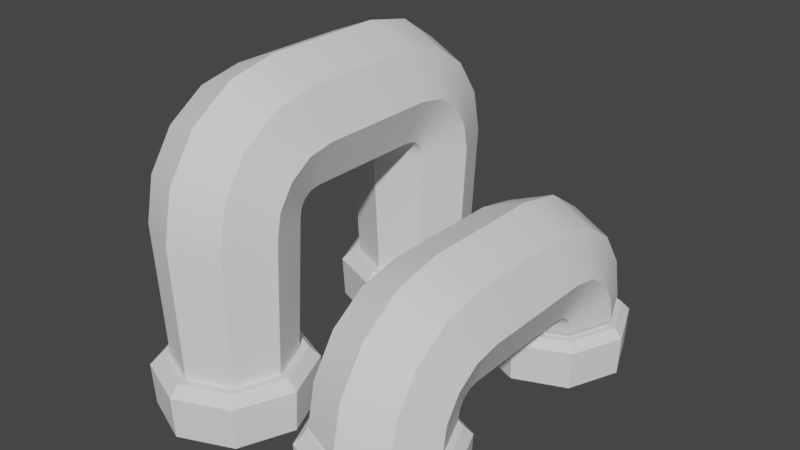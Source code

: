 # Source: FactoryPack.blend  (saved by Blender 2.80.74; exported with 4.5.12 LTS)
import bpy
from mathutils import Matrix  # noqa: F401  (used for matrix-valued properties, if any)

bpy.ops.wm.read_factory_settings(use_empty=True)
scene = bpy.context.scene
scene.name = 'Scene'

# ---- collections
col_collection = bpy.data.collections.new('Collection'); scene.collection.children.link(col_collection)

# ---- node groups
ng_auto_smooth = bpy.data.node_groups.new('Auto Smooth', 'GeometryNodeTree')
_s = ng_auto_smooth.interface.new_socket(name='Geometry', in_out='OUTPUT', socket_type='NodeSocketGeometry')
_s = ng_auto_smooth.interface.new_socket(name='Geometry', in_out='INPUT', socket_type='NodeSocketGeometry')
_s = ng_auto_smooth.interface.new_socket(name='Angle', in_out='INPUT', socket_type='NodeSocketFloat')
_s.subtype = 'ANGLE'
_s.min_value = 0.0
_s.max_value = 3.142
ng_auto_smooth.is_modifier = True
_N = ng_auto_smooth.nodes; _L = ng_auto_smooth.links
n0 = _N.new('NodeGroupOutput'); n0.name = 'Group Output'; n0.location = (480, -100)
n1 = _N.new('NodeGroupInput'); n1.name = 'Group Input'; n1.location = (-420, -300)
n2 = _N.new('NodeGroupInput'); n2.name = 'Group Input.001'; n2.location = (-60, -100)
n3 = _N.new('GeometryNodeSetShadeSmooth'); n3.name = 'Set Shade Smooth'; n3.location = (120, -100)
n3.domain = 'EDGE'
n4 = _N.new('GeometryNodeSetShadeSmooth'); n4.name = 'Set Shade Smooth.001'; n4.location = (300, -100)
n5 = _N.new('GeometryNodeInputMeshEdgeAngle'); n5.name = 'Edge Angle'; n5.location = (-420, -220)
n6 = _N.new('GeometryNodeInputEdgeSmooth'); n6.name = 'Is Edge Smooth'; n6.location = (-60, -160)
n7 = _N.new('GeometryNodeInputShadeSmooth'); n7.name = 'Is Face Smooth'; n7.location = (-240, -340)
n8 = _N.new('FunctionNodeBooleanMath'); n8.name = 'Boolean Math'; n8.location = (-60, -220)
n9 = _N.new('FunctionNodeCompare'); n9.name = 'Compare'; n9.location = (-240, -180)
n9.operation = 'LESS_EQUAL'
_L.new(n5.outputs[0], n9.inputs[0])
_L.new(n4.outputs[0], n0.inputs[0])
_L.new(n1.outputs[1], n9.inputs[1])
_L.new(n9.outputs[0], n8.inputs[0])
_L.new(n7.outputs[0], n8.inputs[1])
_L.new(n2.outputs[0], n3.inputs[0])
_L.new(n6.outputs[0], n3.inputs[1])
_L.new(n3.outputs[0], n4.inputs[0])
_L.new(n8.outputs[0], n3.inputs[2])
n0.is_active_output = True

# ---- world
world_world = bpy.data.worlds.new('World'); scene.world = world_world
world_world.use_nodes = True; world_world.node_tree.nodes.clear()
_N = world_world.node_tree.nodes; _L = world_world.node_tree.links
n0 = _N.new('ShaderNodeOutputWorld'); n0.name = 'World Output'; n0.location = (300, 300)
n1 = _N.new('ShaderNodeBackground'); n1.name = 'Background'; n1.location = (10, 300)
n1.inputs[0].default_value = (0.05088, 0.05088, 0.05088, 1.0)
_L.new(n1.outputs[0], n0.inputs[0])
n0.is_active_output = True
world_world.color = (0.05088, 0.05088, 0.05088)
world_world.use_sun_shadow = False
world_world.sun_shadow_jitter_overblur = 0.0

# ---- meshes
me_circle = bpy.data.meshes.new('Circle')
me_circle.from_pydata([(0.0, 1.148, -0.1202), (-0.8118, 0.8118, -0.1202), (-1.148, -5.283e-08, -0.1202), (-0.8118, -0.8118, -0.1202), (9.655e-08, -1.148, -0.1202), (0.8118, -0.8118, -0.1202), (1.148, 1.192e-08, -0.1202), (0.8118, 0.8118, -0.1202), (-4.656e-09, 0.8911, 0.6161), (-0.6301, 0.6301, 0.6161), (-0.8911, -4.478e-08, 0.6161), (-0.6301, -0.6301, 0.6161), (7.415e-08, -0.8911, 0.6161), (0.6301, -0.6301, 0.6161), (0.8911, 9.597e-09, 0.6161), (0.6301, 0.6301, 0.6161), (-8.415e-09, 0.9675, 0.7151), (-0.6869, 0.682, 0.7212), (-0.9684, -0.00455, 0.7352), (-0.6823, -0.6865, 0.7478), (7.873e-08, -0.9676, 0.7525), (0.6823, -0.6865, 0.7478), (0.9684, -0.00455, 0.7352), (0.6869, 0.682, 0.7212), (-1.212e-08, 0.9768, 0.7761), (-0.6895, 0.7102, 0.8865), (-0.9682, 0.07362, 1.15), (-0.6804, -0.5546, 1.41), (7.904e-08, -0.8127, 1.517), (0.6804, -0.5546, 1.41), (0.9682, 0.07362, 1.15), (0.6895, 0.7102, 0.8865), (-8.321e-09, 1.0, 0.8115), (-0.6895, 0.7964, 1.016), (-0.9682, 0.3092, 1.503), (-0.6804, -0.1716, 1.984), (7.068e-08, -0.3691, 2.181), (0.6804, -0.1716, 1.984), (0.9682, 0.3092, 1.503), (0.6895, 0.7964, 1.016), (-4.52e-09, 1.036, 0.8352), (-0.6895, 0.9255, 1.102), (-0.9682, 0.6618, 1.738), (-0.6804, 0.4016, 2.367), (7.068e-08, 0.2947, 2.625), (0.6804, 0.4016, 2.367), (0.9682, 0.6618, 1.738), (0.6895, 0.9255, 1.102), (-4.576e-09, 1.097, 0.8445), (-0.6869, 1.091, 1.13), (-0.9684, 1.077, 1.817), (-0.6823, 1.064, 2.499), (6.464e-08, 1.059, 2.78), (0.6823, 1.064, 2.499), (0.9684, 1.077, 1.817), (0.6869, 1.091, 1.13), (1.397e-07, 2.932, -0.1202), (0.8118, 3.268, -0.1202), (1.148, 4.08, -0.1202), (0.8118, 4.892, -0.1202), (-1.408e-07, 5.228, -0.1202), (-0.8118, 4.892, -0.1202), (-1.148, 4.08, -0.1202), (-0.8118, 3.268, -0.1202), (1.196e-07, 3.189, 0.6161), (0.6301, 3.45, 0.6161), (0.8911, 4.08, 0.6161), (0.6301, 4.71, 0.6161), (-8.824e-08, 4.971, 0.6161), (-0.6301, 4.71, 0.6161), (-0.8911, 4.08, 0.6161), (-0.6301, 3.45, 0.6161), (1.257e-07, 3.113, 0.7151), (0.6869, 3.398, 0.7212), (0.9684, 4.085, 0.7352), (0.6823, 4.767, 0.7478), (-9.143e-08, 5.048, 0.7525), (-0.6823, 4.767, 0.7478), (-0.9684, 4.085, 0.7352), (-0.6869, 3.398, 0.7212), (1.257e-07, 3.103, 0.7761), (0.6895, 3.37, 0.8865), (0.9682, 4.006, 1.15), (0.6804, 4.635, 1.41), (-1.001e-07, 4.893, 1.517), (-0.6804, 4.635, 1.41), (-0.9682, 4.006, 1.15), (-0.6895, 3.37, 0.8865), (1.18e-07, 3.08, 0.8115), (0.6895, 3.284, 1.016), (0.9682, 3.771, 1.503), (0.6804, 4.252, 1.984), (-7.745e-08, 4.449, 2.181), (-0.6804, 4.252, 1.984), (-0.9682, 3.771, 1.503), (-0.6895, 3.284, 1.016), (1.284e-07, 3.044, 0.8352), (0.6895, 3.155, 1.102), (0.9682, 3.418, 1.738), (0.6804, 3.678, 2.367), (-1.019e-08, 3.785, 2.625), (-0.6804, 3.678, 2.367), (-0.9682, 3.418, 1.738), (-0.6895, 3.155, 1.102), (1.423e-07, 2.983, 0.8445), (0.6869, 2.989, 1.13), (0.9684, 3.003, 1.817), (0.6823, 3.016, 2.499), (6.473e-08, 3.021, 2.78), (-0.6823, 3.016, 2.499), (-0.9684, 3.003, 1.817), (-0.6869, 2.989, 1.13), (-0.8325, 0.8325, 0.4976), (-0.739, 0.739, 0.6342), (2.052e-09, 1.045, 0.6342), (0.0, 1.177, 0.4976), (-1.177, -5.063e-08, 0.4976), (-1.045, -4.309e-08, 0.6342), (-0.8325, -0.8325, 0.4976), (-0.739, -0.739, 0.6342), (1.013e-07, -1.177, 0.4976), (9.254e-08, -1.045, 0.6342), (0.8325, -0.8325, 0.4976), (0.739, -0.739, 0.6342), (1.177, 1.192e-08, 0.4976), (1.045, 1.192e-08, 0.6342), (0.8325, 0.8325, 0.4976), (0.739, 0.739, 0.6342), (0.8325, 3.248, 0.4976), (0.739, 3.341, 0.6342), (1.374e-07, 3.035, 0.6342), (1.436e-07, 2.903, 0.4976), (1.177, 4.08, 0.4976), (1.045, 4.08, 0.6342), (0.8325, 4.912, 0.4976), (0.739, 4.819, 0.6342), (-1.44e-07, 5.257, 0.4976), (-1.232e-07, 5.125, 0.6342), (-0.8325, 4.912, 0.4976), (-0.739, 4.819, 0.6342), (-1.177, 4.08, 0.4976), (-1.045, 4.08, 0.6342), (-0.8325, 3.248, 0.4976), (-0.739, 3.341, 0.6342)], [], [(1, 0, 7, 6, 5, 4, 3, 2), (13, 14, 22, 21), (11, 10, 117, 119), (15, 14, 125, 127), (13, 12, 121, 123), (8, 15, 127, 114), (65, 64, 130, 129), (14, 13, 123, 125), (12, 11, 119, 121), (10, 9, 113, 117), (0, 1, 112, 115), (1, 2, 116, 112), (2, 3, 118, 116), (3, 4, 120, 118), (4, 5, 122, 120), (5, 6, 124, 122), (6, 7, 126, 124), (7, 0, 115, 126), (16, 17, 25, 24), (11, 12, 20, 19), (9, 10, 18, 17), (14, 15, 23, 22), (12, 13, 21, 20), (10, 11, 19, 18), (8, 9, 17, 16), (15, 8, 16, 23), (30, 31, 39, 38), (23, 16, 24, 31), (21, 22, 30, 29), (19, 20, 28, 27), (17, 18, 26, 25), (22, 23, 31, 30), (20, 21, 29, 28), (18, 19, 27, 26), (33, 34, 42, 41), (28, 29, 37, 36), (26, 27, 35, 34), (24, 25, 33, 32), (31, 24, 32, 39), (29, 30, 38, 37), (27, 28, 36, 35), (25, 26, 34, 33), (47, 40, 48, 55), (38, 39, 47, 46), (36, 37, 45, 44), (34, 35, 43, 42), (32, 33, 41, 40), (39, 32, 40, 47), (37, 38, 46, 45), (35, 36, 44, 43), (55, 105, 106, 54), (45, 46, 54, 53), (43, 44, 52, 51), (41, 42, 50, 49), (46, 47, 55, 54), (44, 45, 53, 52), (42, 43, 51, 50), (40, 41, 49, 48), (57, 56, 63, 62, 61, 60, 59, 58), (69, 70, 78, 77), (67, 66, 133, 135), (71, 70, 141, 143), (69, 68, 137, 139), (64, 71, 143, 130), (70, 69, 139, 141), (68, 67, 135, 137), (66, 65, 129, 133), (56, 57, 128, 131), (57, 58, 132, 128), (58, 59, 134, 132), (59, 60, 136, 134), (60, 61, 138, 136), (61, 62, 140, 138), (62, 63, 142, 140), (63, 56, 131, 142), (72, 73, 81, 80), (67, 68, 76, 75), (65, 66, 74, 73), (70, 71, 79, 78), (68, 69, 77, 76), (66, 67, 75, 74), (64, 65, 73, 72), (71, 64, 72, 79), (86, 87, 95, 94), (79, 72, 80, 87), (77, 78, 86, 85), (75, 76, 84, 83), (73, 74, 82, 81), (78, 79, 87, 86), (76, 77, 85, 84), (74, 75, 83, 82), (89, 90, 98, 97), (84, 85, 93, 92), (82, 83, 91, 90), (80, 81, 89, 88), (87, 80, 88, 95), (85, 86, 94, 93), (83, 84, 92, 91), (81, 82, 90, 89), (103, 96, 104, 111), (94, 95, 103, 102), (92, 93, 101, 100), (90, 91, 99, 98), (88, 89, 97, 96), (95, 88, 96, 103), (93, 94, 102, 101), (91, 92, 100, 99), (48, 104, 105, 55), (101, 102, 110, 109), (99, 100, 108, 107), (97, 98, 106, 105), (102, 103, 111, 110), (100, 101, 109, 108), (98, 99, 107, 106), (96, 97, 105, 104), (54, 106, 107, 53), (53, 107, 108, 52), (52, 108, 109, 51), (51, 109, 110, 50), (50, 110, 111, 49), (49, 111, 104, 48), (113, 114, 115, 112), (117, 113, 112, 116), (119, 117, 116, 118), (121, 119, 118, 120), (123, 121, 120, 122), (125, 123, 122, 124), (127, 125, 124, 126), (114, 127, 126, 115), (129, 130, 131, 128), (133, 129, 128, 132), (135, 133, 132, 134), (137, 135, 134, 136), (139, 137, 136, 138), (141, 139, 138, 140), (143, 141, 140, 142), (130, 143, 142, 131), (9, 8, 114, 113)])
me_circle.polygons.foreach_set('use_smooth', [True] * 138)
_k = set([(0, 1), (0, 7), (0, 115), (1, 2), (1, 112), (2, 3), (2, 116), (3, 4), (3, 118), (4, 5), (4, 120), (5, 6), (5, 122), (6, 7), (6, 124), (7, 126), (8, 9), (8, 15), (8, 16), (8, 114), (9, 10), (9, 17), (9, 113), (10, 11), (10, 18), (10, 117), (11, 12), (11, 19), (11, 119), (12, 13), (12, 20), (12, 121), (13, 14), (13, 21), (13, 123), (14, 15), (14, 22), (14, 125), (15, 23), (15, 127), (16, 17), (16, 23), (16, 24), (17, 18), (17, 25), (18, 19), (18, 26), (19, 20), (19, 27), (20, 21), (20, 28), (21, 22), (21, 29), (22, 23), (22, 30), (23, 31), (24, 32), (25, 33), (26, 34), (27, 35), (28, 36), (29, 37), (30, 38), (31, 39), (32, 40), (33, 41), (34, 42), (35, 43), (36, 44), (37, 45), (38, 46), (39, 47), (40, 48), (41, 49), (42, 50), (43, 51), (44, 52), (45, 53), (46, 54), (47, 55), (48, 104), (49, 111), (50, 110), (51, 109), (52, 108), (53, 107), (54, 106), (55, 105), (56, 57), (56, 63), (56, 131), (57, 58), (57, 128), (58, 59), (58, 132), (59, 60), (59, 134), (60, 61), (60, 136), (61, 62), (61, 138), (62, 63), (62, 140), (63, 142), (64, 65), (64, 71), (64, 72), (64, 130), (65, 66), (65, 73), (65, 129), (66, 67), (66, 74), (66, 133), (67, 68), (67, 75), (67, 135), (68, 69), (68, 76), (68, 137), (69, 70), (69, 77), (69, 139), (70, 71), (70, 78), (70, 141), (71, 79), (71, 143), (72, 73), (72, 79), (72, 80), (73, 74), (73, 81), (74, 75), (74, 82), (75, 76), (75, 83), (76, 77), (76, 84), (77, 78), (77, 85), (78, 79), (78, 86), (79, 87), (80, 88), (81, 89), (82, 90), (83, 91), (84, 92), (85, 93), (86, 94), (87, 95), (88, 96), (89, 97), (90, 98), (91, 99), (92, 100), (93, 101), (94, 102), (95, 103), (96, 104), (97, 105), (98, 106), (99, 107), (100, 108), (101, 109), (102, 110), (103, 111), (112, 113), (112, 115), (112, 116), (113, 114), (113, 117), (114, 115), (114, 127), (115, 126), (116, 117), (116, 118), (117, 119), (118, 119), (118, 120), (119, 121), (120, 121), (120, 122), (121, 123), (122, 123), (122, 124), (123, 125), (124, 125), (124, 126), (125, 127), (126, 127), (128, 129), (128, 131), (128, 132), (129, 130), (129, 133), (130, 131), (130, 143), (131, 142), (132, 133), (132, 134), (133, 135), (134, 135), (134, 136), (135, 137), (136, 137), (136, 138), (137, 139), (138, 139), (138, 140), (139, 141), (140, 141), (140, 142), (141, 143), (142, 143)])
me_circle.attributes.new('sharp_edge', 'BOOLEAN', 'EDGE').data.foreach_set('value', [ (min(e.vertices), max(e.vertices)) in _k for e in me_circle.edges])
_uv = me_circle.uv_layers.new(name='UVMap')
_uv.uv.foreach_set('vector', [0.2821, 0.8402, 0.2821, 0.8402, 0.2821, 0.8402, 0.2821, 0.8402, 0.2821, 0.8402, 0.2821, 0.8402, 0.2821, 0.8402, 0.2821, 0.8402, 0.2821, 0.8402, 0.2821, 0.8402, 0.2821, 0.8402, 0.2821, 0.8402, 0.2821, 0.8402, 0.2821, 0.8402, 0.2821, 0.8402, 0.2821, 0.8402, 0.2821, 0.8402, 0.2821, 0.8402, 0.2821, 0.8402, 0.2821, 0.8402, 0.2821, 0.8402, 0.2821, 0.8402, 0.2821, 0.8402, 0.2821, 0.8402, 0.2821, 0.8402, 0.2821, 0.8402, 0.2821, 0.8402, 0.2821, 0.8402, 0.2821, 0.8402, 0.2821, 0.8402, 0.2821, 0.8402, 0.2821, 0.8402, 0.2821, 0.8402, 0.2821, 0.8402, 0.2821, 0.8402, 0.2821, 0.8402, 0.2821, 0.8402, 0.2821, 0.8402, 0.2821, 0.8402, 0.2821, 0.8402, 0.2821, 0.8402, 0.2821, 0.8402, 0.2821, 0.8402, 0.2821, 0.8402, 0.2821, 0.8402, 0.2821, 0.8402, 0.2821, 0.8402, 0.2821, 0.8402, 0.2821, 0.8402, 0.2821, 0.8402, 0.2821, 0.8402, 0.2821, 0.8402, 0.2821, 0.8402, 0.2821, 0.8402, 0.2821, 0.8402, 0.2821, 0.8402, 0.2821, 0.8402, 0.2821, 0.8402, 0.2821, 0.8402, 0.2821, 0.8402, 0.2821, 0.8402, 0.2821, 0.8402, 0.2821, 0.8402, 0.2821, 0.8402, 0.2821, 0.8402, 0.2821, 0.8402, 0.2821, 0.8402, 0.2821, 0.8402, 0.2821, 0.8402, 0.2821, 0.8402, 0.2821, 0.8402, 0.2821, 0.8402, 0.2821, 0.8402, 0.2821, 0.8402, 0.2821, 0.8402, 0.2821, 0.8402, 0.2821, 0.8402, 0.2821, 0.8402, 0.2821, 0.8402, 0.2821, 0.8402, 0.2821, 0.8402, 0.2821, 0.8402, 0.2821, 0.8402, 0.2821, 0.8402, 0.2821, 0.8402, 0.2821, 0.8402, 0.2821, 0.8402, 0.2821, 0.8402, 0.2821, 0.8402, 0.2821, 0.8402, 0.2821, 0.8402, 0.2821, 0.8402, 0.2821, 0.8402, 0.2821, 0.8402, 0.2821, 0.8402, 0.2821, 0.8402, 0.2821, 0.8402, 0.2821, 0.8402, 0.2821, 0.8402, 0.2821, 0.8402, 0.2821, 0.8402, 0.2821, 0.8402, 0.2821, 0.8402, 0.2821, 0.8402, 0.2821, 0.8402, 0.2821, 0.8402, 0.2821, 0.8402, 0.2821, 0.8402, 0.2821, 0.8402, 0.2821, 0.8402, 0.2821, 0.8402, 0.2821, 0.8402, 0.2821, 0.8402, 0.2821, 0.8402, 0.2821, 0.8402, 0.2821, 0.8402, 0.2821, 0.8402, 0.2821, 0.8402, 0.2821, 0.8402, 0.2821, 0.8402, 0.2821, 0.8402, 0.2821, 0.8402, 0.2821, 0.8402, 0.2821, 0.8402, 0.2821, 0.8402, 0.2821, 0.8402, 0.2821, 0.8402, 0.2821, 0.8402, 0.2821, 0.8402, 0.2821, 0.8402, 0.2821, 0.8402, 0.2821, 0.8402, 0.2821, 0.8402, 0.2821, 0.8402, 0.2821, 0.8402, 0.2821, 0.8402, 0.2821, 0.8402, 0.2821, 0.8402, 0.2821, 0.8402, 0.2821, 0.8402, 0.2821, 0.8402, 0.2821, 0.8402, 0.2821, 0.8402, 0.2821, 0.8402, 0.2821, 0.8402, 0.2821, 0.8402, 0.2821, 0.8402, 0.2821, 0.8402, 0.2821, 0.8402, 0.2821, 0.8402, 0.2821, 0.8402, 0.2821, 0.8402, 0.2821, 0.8402, 0.2821, 0.8402, 0.2821, 0.8402, 0.2821, 0.8402, 0.2821, 0.8402, 0.2821, 0.8402, 0.2821, 0.8402, 0.2821, 0.8402, 0.2821, 0.8402, 0.2821, 0.8402, 0.2821, 0.8402, 0.2821, 0.8402, 0.2821, 0.8402, 0.2821, 0.8402, 0.2821, 0.8402, 0.2821, 0.8402, 0.2821, 0.8402, 0.2821, 0.8402, 0.2821, 0.8402, 0.2821, 0.8402, 0.2821, 0.8402, 0.2821, 0.8402, 0.2821, 0.8402, 0.2821, 0.8402, 0.2821, 0.8402, 0.2821, 0.8402, 0.2821, 0.8402, 0.2821, 0.8402, 0.2821, 0.8402, 0.2821, 0.8402, 0.2821, 0.8402, 0.2821, 0.8402, 0.2821, 0.8402, 0.2821, 0.8402, 0.2821, 0.8402, 0.2821, 0.8402, 0.2821, 0.8402, 0.2821, 0.8402, 0.2821, 0.8402, 0.2821, 0.8402, 0.2821, 0.8402, 0.2821, 0.8402, 0.2821, 0.8402, 0.2821, 0.8402, 0.2821, 0.8402, 0.2821, 0.8402, 0.2821, 0.8402, 0.2821, 0.8402, 0.2821, 0.8402, 0.2821, 0.8402, 0.2821, 0.8402, 0.2821, 0.8402, 0.2821, 0.8402, 0.2821, 0.8402, 0.2821, 0.8402, 0.2821, 0.8402, 0.2821, 0.8402, 0.2821, 0.8402, 0.2821, 0.8402, 0.2821, 0.8402, 0.2821, 0.8402, 0.2821, 0.8402, 0.2821, 0.8402, 0.2821, 0.8402, 0.2821, 0.8402, 0.2821, 0.8402, 0.2821, 0.8402, 0.2821, 0.8402, 0.2821, 0.8402, 0.2821, 0.8402, 0.2821, 0.8402, 0.2821, 0.8402, 0.2821, 0.8402, 0.2821, 0.8402, 0.2821, 0.8402, 0.2821, 0.8402, 0.2821, 0.8402, 0.2821, 0.8402, 0.2821, 0.8402, 0.2821, 0.8402, 0.2821, 0.8402, 0.2821, 0.8402, 0.2821, 0.8402, 0.2821, 0.8402, 0.2821, 0.8402, 0.2821, 0.8402, 0.2821, 0.8402, 0.2821, 0.8402, 0.2821, 0.8402, 0.2821, 0.8402, 0.2821, 0.8402, 0.2821, 0.8402, 0.2821, 0.8402, 0.2821, 0.8402, 0.2821, 0.8402, 0.2821, 0.8402, 0.2821, 0.8402, 0.2821, 0.8402, 0.2821, 0.8402, 0.2821, 0.8402, 0.2821, 0.8402, 0.2821, 0.8402, 0.2821, 0.8402, 0.2821, 0.8402, 0.2821, 0.8402, 0.2821, 0.8402, 0.2821, 0.8402, 0.2821, 0.8402, 0.2821, 0.8402, 0.2821, 0.8402, 0.2821, 0.8402, 0.2821, 0.8402, 0.2821, 0.8402, 0.2821, 0.8402, 0.2821, 0.8402, 0.2821, 0.8402, 0.2821, 0.8402, 0.2821, 0.8402, 0.2821, 0.8402, 0.2821, 0.8402, 0.2821, 0.8402, 0.2821, 0.8402, 0.2821, 0.8402, 0.2821, 0.8402, 0.2821, 0.8402, 0.2821, 0.8402, 0.2821, 0.8402, 0.2821, 0.8402, 0.2821, 0.8402, 0.2821, 0.8402, 0.2821, 0.8402, 0.2821, 0.8402, 0.2821, 0.8402, 0.2821, 0.8402, 0.2821, 0.8402, 0.2821, 0.8402, 0.2821, 0.8402, 0.2821, 0.8402, 0.2821, 0.8402, 0.2821, 0.8402, 0.2821, 0.8402, 0.2821, 0.8402, 0.2821, 0.8402, 0.2821, 0.8402, 0.2821, 0.8402, 0.2821, 0.8402, 0.2821, 0.8402, 0.2821, 0.8402, 0.2821, 0.8402, 0.2821, 0.8402, 0.2821, 0.8402, 0.2821, 0.8402, 0.2821, 0.8402, 0.2821, 0.8402, 0.2821, 0.8402, 0.2821, 0.8402, 0.2821, 0.8402, 0.2821, 0.8402, 0.2821, 0.8402, 0.2821, 0.8402, 0.2821, 0.8402, 0.2821, 0.8402, 0.2821, 0.8402, 0.2821, 0.8402, 0.2821, 0.8402, 0.2821, 0.8402, 0.2821, 0.8402, 0.2821, 0.8402, 0.2821, 0.8402, 0.2821, 0.8402, 0.2821, 0.8402, 0.2821, 0.8402, 0.2821, 0.8402, 0.2821, 0.8402, 0.2821, 0.8402, 0.2821, 0.8402, 0.2821, 0.8402, 0.2821, 0.8402, 0.2821, 0.8402, 0.2821, 0.8402, 0.2821, 0.8402, 0.2821, 0.8402, 0.2821, 0.8402, 0.2821, 0.8402, 0.2821, 0.8402, 0.2821, 0.8402, 0.2821, 0.8402, 0.2821, 0.8402, 0.2821, 0.8402, 0.2821, 0.8402, 0.2821, 0.8402, 0.2821, 0.8402, 0.2821, 0.8402, 0.2821, 0.8402, 0.2821, 0.8402, 0.2821, 0.8402, 0.2821, 0.8402, 0.2821, 0.8402, 0.2821, 0.8402, 0.2821, 0.8402, 0.2821, 0.8402, 0.2821, 0.8402, 0.2821, 0.8402, 0.2821, 0.8402, 0.2821, 0.8402, 0.2821, 0.8402, 0.2821, 0.8402, 0.2821, 0.8402, 0.2821, 0.8402, 0.2821, 0.8402, 0.2821, 0.8402, 0.2821, 0.8402, 0.2821, 0.8402, 0.2821, 0.8402, 0.2821, 0.8402, 0.2821, 0.8402, 0.2821, 0.8402, 0.2821, 0.8402, 0.2821, 0.8402, 0.2821, 0.8402, 0.2821, 0.8402, 0.2821, 0.8402, 0.2821, 0.8402, 0.2821, 0.8402, 0.2821, 0.8402, 0.2821, 0.8402, 0.2821, 0.8402, 0.2821, 0.8402, 0.2821, 0.8402, 0.2821, 0.8402, 0.2821, 0.8402, 0.2821, 0.8402, 0.2821, 0.8402, 0.2821, 0.8402, 0.2821, 0.8402, 0.2821, 0.8402, 0.2821, 0.8402, 0.2821, 0.8402, 0.2821, 0.8402, 0.2821, 0.8402, 0.2821, 0.8402, 0.2821, 0.8402, 0.2821, 0.8402, 0.2821, 0.8402, 0.2821, 0.8402, 0.2821, 0.8402, 0.2821, 0.8402, 0.2821, 0.8402, 0.2821, 0.8402, 0.2821, 0.8402, 0.2821, 0.8402, 0.2821, 0.8402, 0.2821, 0.8402, 0.2821, 0.8402, 0.2821, 0.8402, 0.2821, 0.8402, 0.2821, 0.8402, 0.2821, 0.8402, 0.2821, 0.8402, 0.2821, 0.8402, 0.2821, 0.8402, 0.2821, 0.8402, 0.2821, 0.8402, 0.2821, 0.8402, 0.2821, 0.8402, 0.2821, 0.8402, 0.2821, 0.8402, 0.2821, 0.8402, 0.2821, 0.8402, 0.2821, 0.8402, 0.2821, 0.8402, 0.2821, 0.8402, 0.2821, 0.8402, 0.2821, 0.8402, 0.2821, 0.8402, 0.2821, 0.8402, 0.2821, 0.8402, 0.2821, 0.8402, 0.2821, 0.8402, 0.2821, 0.8402, 0.2821, 0.8402, 0.2821, 0.8402, 0.2821, 0.8402, 0.2821, 0.8402, 0.2821, 0.8402, 0.2821, 0.8402, 0.2821, 0.8402, 0.2821, 0.8402, 0.2821, 0.8402, 0.2821, 0.8402, 0.2821, 0.8402, 0.2821, 0.8402, 0.2821, 0.8402, 0.2821, 0.8402, 0.2821, 0.8402, 0.2821, 0.8402, 0.2821, 0.8402, 0.2821, 0.8402, 0.2821, 0.8402, 0.2821, 0.8402, 0.2821, 0.8402, 0.2821, 0.8402, 0.2821, 0.8402, 0.2821, 0.8402, 0.2821, 0.8402, 0.2821, 0.8402, 0.2821, 0.8402, 0.2821, 0.8402, 0.2821, 0.8402, 0.2821, 0.8402, 0.2821, 0.8402, 0.2821, 0.8402, 0.2821, 0.8402, 0.2821, 0.8402, 0.2821, 0.8402, 0.2821, 0.8402, 0.2821, 0.8402, 0.2821, 0.8402, 0.2821, 0.8402, 0.2821, 0.8402, 0.2821, 0.8402, 0.2821, 0.8402, 0.2821, 0.8402, 0.2821, 0.8402, 0.2821, 0.8402, 0.2821, 0.8402, 0.2821, 0.8402, 0.2821, 0.8402, 0.2821, 0.8402, 0.2821, 0.8402, 0.2821, 0.8402, 0.2821, 0.8402, 0.2821, 0.8402, 0.2821, 0.8402, 0.2821, 0.8402, 0.2821, 0.8402, 0.2821, 0.8402, 0.2821, 0.8402, 0.2821, 0.8402, 0.2821, 0.8402, 0.2821, 0.8402, 0.2821, 0.8402, 0.2821, 0.8402, 0.2821, 0.8402, 0.2821, 0.8402, 0.2821, 0.8402, 0.2821, 0.8402, 0.2821, 0.8402, 0.2821, 0.8402, 0.2821, 0.8402, 0.2821, 0.8402, 0.2821, 0.8402, 0.2821, 0.8402, 0.2821, 0.8402, 0.2821, 0.8402, 0.2821, 0.8402, 0.2821, 0.8402, 0.2821, 0.8402, 0.2821, 0.8402, 0.2821, 0.8402, 0.2821, 0.8402, 0.2821, 0.8402, 0.2821, 0.8402, 0.2821, 0.8402, 0.2821, 0.8402, 0.2821, 0.8402, 0.2821, 0.8402, 0.2821, 0.8402, 0.2821, 0.8402, 0.2821, 0.8402, 0.2821, 0.8402, 0.2821, 0.8402, 0.2821, 0.8402, 0.2821, 0.8402, 0.2821, 0.8402, 0.2821, 0.8402, 0.2821, 0.8402, 0.2821, 0.8402, 0.2821, 0.8402, 0.2821, 0.8402, 0.2821, 0.8402, 0.2821, 0.8402, 0.2821, 0.8402, 0.2821, 0.8402, 0.2821, 0.8402, 0.2821, 0.8402, 0.2821, 0.8402, 0.2821, 0.8402, 0.2821, 0.8402, 0.2821, 0.8402, 0.2821, 0.8402, 0.2821, 0.8402, 0.2821, 0.8402, 0.2821, 0.8402, 0.2821, 0.8402, 0.2821, 0.8402, 0.2821, 0.8402, 0.2821, 0.8402, 0.2821, 0.8402, 0.2821, 0.8402, 0.2821, 0.8402, 0.2821, 0.8402, 0.2821, 0.8402, 0.2821, 0.8402, 0.2821, 0.8402, 0.2821, 0.8402, 0.2821, 0.8402, 0.2821, 0.8402])
me_circle.use_remesh_preserve_volume = False
me_circle.use_remesh_preserve_attributes = False
me_circle.use_mirror_vertex_groups = False
me_circle.update()
me_circle_001 = bpy.data.meshes.new('Circle.001')
me_circle_001.from_pydata([(0.0, 1.186, -0.1507), (-0.8383, 0.8383, -0.1507), (-1.186, -5.515e-08, -0.1507), (-0.8383, -0.8383, -0.1507), (9.886e-08, -1.186, -0.1507), (0.8383, -0.8383, -0.1507), (1.186, 1.192e-08, -0.1507), (0.8383, 0.8383, -0.1507), (-2.918e-09, 0.9198, 0.655), (-0.6504, 0.6504, 0.655), (-0.9198, -4.596e-08, 0.655), (-0.6504, -0.6504, 0.655), (7.533e-08, -0.9198, 0.655), (0.6504, -0.6504, 0.655), (0.9198, 9.007e-09, 0.655), (0.6504, 0.6504, 0.655), (-8.44e-09, 1.016, 2.738), (-0.7216, 0.7155, 2.746), (-1.017, -0.005702, 2.763), (-0.7159, -0.7212, 2.779), (7.825e-08, -1.016, 2.785), (0.7159, -0.7212, 2.779), (1.017, -0.005702, 2.763), (0.7216, 0.7155, 2.746), (-8.347e-09, 1.021, 2.785), (-0.7248, 0.7406, 2.902), (-1.016, 0.07149, 3.179), (-0.7134, -0.5871, 3.452), (7.854e-08, -0.8573, 3.564), (0.7134, -0.5871, 3.452), (1.016, 0.07149, 3.179), (0.7248, 0.7406, 2.902), (-8.347e-09, 1.035, 2.805), (-0.7248, 0.8197, 3.02), (-1.016, 0.3076, 3.532), (-0.7134, -0.1965, 4.036), (7.33e-08, -0.4033, 4.243), (0.7134, -0.1965, 4.036), (1.016, 0.3076, 3.532), (0.7248, 0.8197, 3.02), (-1.073e-08, 1.054, 2.818), (-0.7248, 0.9381, 3.099), (-1.016, 0.6609, 3.768), (-0.7134, 0.3881, 4.427), (7.33e-08, 0.2762, 4.697), (0.7134, 0.3881, 4.427), (1.016, 0.6609, 3.768), (0.7248, 0.9381, 3.099), (-6.035e-09, 1.102, 2.824), (-0.7216, 1.094, 3.124), (-1.017, 1.077, 3.845), (-0.7159, 1.061, 4.561), (6.059e-08, 1.055, 4.855), (0.7159, 1.061, 4.561), (1.017, 1.077, 3.845), (0.7216, 1.094, 3.124), (1.405e-07, 2.894, -0.1507), (0.8383, 3.242, -0.1507), (1.186, 4.08, -0.1507), (0.8383, 4.918, -0.1507), (-1.447e-07, 5.266, -0.1507), (-0.8383, 4.918, -0.1507), (-1.186, 4.08, -0.1507), (-0.8383, 3.242, -0.1507), (1.231e-07, 3.16, 0.655), (0.6504, 3.43, 0.655), (0.9198, 4.08, 0.655), (0.6504, 4.73, 0.655), (-8.824e-08, 5.0, 0.655), (-0.6504, 4.73, 0.655), (-0.9198, 4.08, 0.655), (-0.6504, 3.43, 0.655), (1.209e-07, 3.064, 2.738), (0.7216, 3.364, 2.746), (1.017, 4.086, 2.763), (0.7159, 4.801, 2.779), (-9.194e-08, 5.096, 2.785), (-0.7159, 4.801, 2.779), (-1.017, 4.086, 2.763), (-0.7216, 3.364, 2.746), (1.228e-07, 3.059, 2.785), (0.7248, 3.339, 2.902), (1.016, 4.008, 3.179), (0.7134, 4.667, 3.452), (-1.007e-07, 4.937, 3.564), (-0.7134, 4.667, 3.452), (-1.016, 4.008, 3.179), (-0.7248, 3.339, 2.902), (1.19e-07, 3.045, 2.805), (0.7248, 3.26, 3.02), (1.016, 3.772, 3.532), (0.7134, 4.276, 4.036), (-7.859e-08, 4.483, 4.243), (-0.7134, 4.276, 4.036), (-1.016, 3.772, 3.532), (-0.7248, 3.26, 3.02), (1.227e-07, 3.026, 2.818), (0.7248, 3.142, 3.099), (1.016, 3.419, 3.768), (0.7134, 3.692, 4.427), (-1.287e-08, 3.804, 4.697), (-0.7134, 3.692, 4.427), (-1.016, 3.419, 3.768), (-0.7248, 3.142, 3.099), (1.399e-07, 2.978, 2.824), (0.7216, 2.986, 3.124), (1.017, 3.003, 3.845), (0.7159, 3.019, 4.561), (6.017e-08, 3.025, 4.855), (-0.7159, 3.019, 4.561), (-1.017, 3.003, 3.845), (-0.7216, 2.986, 3.124), (-0.8642, 0.8642, 0.5154), (-0.7539, 0.7539, 0.6776), (2.572e-09, 1.066, 0.6776), (1.445e-09, 1.222, 0.5154), (-1.222, -5.094e-08, 0.5154), (-1.066, -4.309e-08, 0.6776), (-0.8642, -0.8642, 0.5154), (-0.7539, -0.7539, 0.6776), (1.033e-07, -1.222, 0.5154), (9.462e-08, -1.066, 0.6776), (0.8642, -0.8642, 0.5154), (0.7539, -0.7539, 0.6776), (1.222, 1.192e-08, 0.5154), (1.066, 1.192e-08, 0.6776), (0.8642, 0.8642, 0.5154), (0.7539, 0.7539, 0.6776), (0.8642, 3.216, 0.5154), (0.7539, 3.326, 0.6776), (1.385e-07, 3.014, 0.6776), (1.439e-07, 2.858, 0.5154), (1.222, 4.08, 0.5154), (1.066, 4.08, 0.6776), (0.8642, 4.944, 0.5154), (0.7539, 4.834, 0.6776), (-1.473e-07, 5.302, 0.5154), (-1.243e-07, 5.146, 0.6776), (-0.8642, 4.944, 0.5154), (-0.7539, 4.834, 0.6776), (-1.222, 4.08, 0.5154), (-1.066, 4.08, 0.6776), (-0.8642, 3.216, 0.5154), (-0.7539, 3.326, 0.6776)], [], [(1, 0, 7, 6, 5, 4, 3, 2), (13, 14, 22, 21), (11, 10, 117, 119), (15, 14, 125, 127), (13, 12, 121, 123), (8, 15, 127, 114), (65, 64, 130, 129), (14, 13, 123, 125), (12, 11, 119, 121), (10, 9, 113, 117), (0, 1, 112, 115), (1, 2, 116, 112), (2, 3, 118, 116), (3, 4, 120, 118), (4, 5, 122, 120), (5, 6, 124, 122), (6, 7, 126, 124), (7, 0, 115, 126), (16, 17, 25, 24), (11, 12, 20, 19), (9, 10, 18, 17), (14, 15, 23, 22), (12, 13, 21, 20), (10, 11, 19, 18), (8, 9, 17, 16), (15, 8, 16, 23), (30, 31, 39, 38), (23, 16, 24, 31), (21, 22, 30, 29), (19, 20, 28, 27), (17, 18, 26, 25), (22, 23, 31, 30), (20, 21, 29, 28), (18, 19, 27, 26), (33, 34, 42, 41), (28, 29, 37, 36), (26, 27, 35, 34), (24, 25, 33, 32), (31, 24, 32, 39), (29, 30, 38, 37), (27, 28, 36, 35), (25, 26, 34, 33), (47, 40, 48, 55), (38, 39, 47, 46), (36, 37, 45, 44), (34, 35, 43, 42), (32, 33, 41, 40), (39, 32, 40, 47), (37, 38, 46, 45), (35, 36, 44, 43), (55, 105, 106, 54), (45, 46, 54, 53), (43, 44, 52, 51), (41, 42, 50, 49), (46, 47, 55, 54), (44, 45, 53, 52), (42, 43, 51, 50), (40, 41, 49, 48), (57, 56, 63, 62, 61, 60, 59, 58), (69, 70, 78, 77), (67, 66, 133, 135), (71, 70, 141, 143), (69, 68, 137, 139), (64, 71, 143, 130), (70, 69, 139, 141), (68, 67, 135, 137), (66, 65, 129, 133), (56, 57, 128, 131), (57, 58, 132, 128), (58, 59, 134, 132), (59, 60, 136, 134), (60, 61, 138, 136), (61, 62, 140, 138), (62, 63, 142, 140), (63, 56, 131, 142), (72, 73, 81, 80), (67, 68, 76, 75), (65, 66, 74, 73), (70, 71, 79, 78), (68, 69, 77, 76), (66, 67, 75, 74), (64, 65, 73, 72), (71, 64, 72, 79), (86, 87, 95, 94), (79, 72, 80, 87), (77, 78, 86, 85), (75, 76, 84, 83), (73, 74, 82, 81), (78, 79, 87, 86), (76, 77, 85, 84), (74, 75, 83, 82), (89, 90, 98, 97), (84, 85, 93, 92), (82, 83, 91, 90), (80, 81, 89, 88), (87, 80, 88, 95), (85, 86, 94, 93), (83, 84, 92, 91), (81, 82, 90, 89), (103, 96, 104, 111), (94, 95, 103, 102), (92, 93, 101, 100), (90, 91, 99, 98), (88, 89, 97, 96), (95, 88, 96, 103), (93, 94, 102, 101), (91, 92, 100, 99), (48, 104, 105, 55), (101, 102, 110, 109), (99, 100, 108, 107), (97, 98, 106, 105), (102, 103, 111, 110), (100, 101, 109, 108), (98, 99, 107, 106), (96, 97, 105, 104), (54, 106, 107, 53), (53, 107, 108, 52), (52, 108, 109, 51), (51, 109, 110, 50), (50, 110, 111, 49), (49, 111, 104, 48), (113, 114, 115, 112), (117, 113, 112, 116), (119, 117, 116, 118), (121, 119, 118, 120), (123, 121, 120, 122), (125, 123, 122, 124), (127, 125, 124, 126), (114, 127, 126, 115), (129, 130, 131, 128), (133, 129, 128, 132), (135, 133, 132, 134), (137, 135, 134, 136), (139, 137, 136, 138), (141, 139, 138, 140), (143, 141, 140, 142), (130, 143, 142, 131), (9, 8, 114, 113)])
me_circle_001.polygons.foreach_set('use_smooth', [True] * 138)
_k = set([(0, 1), (0, 7), (0, 115), (1, 2), (1, 112), (2, 3), (2, 116), (3, 4), (3, 118), (4, 5), (4, 120), (5, 6), (5, 122), (6, 7), (6, 124), (7, 126), (8, 9), (8, 15), (8, 16), (8, 114), (9, 10), (9, 17), (9, 113), (10, 11), (10, 18), (10, 117), (11, 12), (11, 19), (11, 119), (12, 13), (12, 20), (12, 121), (13, 14), (13, 21), (13, 123), (14, 15), (14, 22), (14, 125), (15, 23), (15, 127), (16, 24), (17, 25), (18, 26), (19, 27), (20, 28), (21, 29), (22, 30), (23, 31), (24, 32), (25, 33), (26, 34), (27, 35), (28, 36), (29, 37), (30, 38), (31, 39), (32, 40), (33, 41), (34, 42), (35, 43), (36, 44), (37, 45), (38, 46), (39, 47), (40, 48), (41, 49), (42, 50), (43, 51), (44, 52), (45, 53), (46, 54), (47, 55), (48, 104), (49, 111), (50, 110), (51, 109), (52, 108), (53, 107), (54, 106), (55, 105), (56, 57), (56, 63), (56, 131), (57, 58), (57, 128), (58, 59), (58, 132), (59, 60), (59, 134), (60, 61), (60, 136), (61, 62), (61, 138), (62, 63), (62, 140), (63, 142), (64, 65), (64, 71), (64, 72), (64, 130), (65, 66), (65, 73), (65, 129), (66, 67), (66, 74), (66, 133), (67, 68), (67, 75), (67, 135), (68, 69), (68, 76), (68, 137), (69, 70), (69, 77), (69, 139), (70, 71), (70, 78), (70, 141), (71, 79), (71, 143), (72, 80), (73, 81), (74, 82), (75, 83), (76, 84), (77, 85), (78, 86), (79, 87), (80, 88), (81, 89), (82, 90), (83, 91), (84, 92), (85, 93), (86, 94), (87, 95), (88, 96), (89, 97), (90, 98), (91, 99), (92, 100), (93, 101), (94, 102), (95, 103), (96, 104), (97, 105), (98, 106), (99, 107), (100, 108), (101, 109), (102, 110), (103, 111), (112, 113), (112, 115), (112, 116), (113, 114), (113, 117), (114, 115), (114, 127), (115, 126), (116, 117), (116, 118), (117, 119), (118, 119), (118, 120), (119, 121), (120, 121), (120, 122), (121, 123), (122, 123), (122, 124), (123, 125), (124, 125), (124, 126), (125, 127), (126, 127), (128, 129), (128, 131), (128, 132), (129, 130), (129, 133), (130, 131), (130, 143), (131, 142), (132, 133), (132, 134), (133, 135), (134, 135), (134, 136), (135, 137), (136, 137), (136, 138), (137, 139), (138, 139), (138, 140), (139, 141), (140, 141), (140, 142), (141, 143), (142, 143)])
me_circle_001.attributes.new('sharp_edge', 'BOOLEAN', 'EDGE').data.foreach_set('value', [ (min(e.vertices), max(e.vertices)) in _k for e in me_circle_001.edges])
_uv = me_circle_001.uv_layers.new(name='UVMap')
_uv.uv.foreach_set('vector', [0.2821, 0.8402, 0.2821, 0.8402, 0.2821, 0.8402, 0.2821, 0.8402, 0.2821, 0.8402, 0.2821, 0.8402, 0.2821, 0.8402, 0.2821, 0.8402, 0.2821, 0.8402, 0.2821, 0.8402, 0.2821, 0.8402, 0.2821, 0.8402, 0.2821, 0.8402, 0.2821, 0.8402, 0.2821, 0.8402, 0.2821, 0.8402, 0.2821, 0.8402, 0.2821, 0.8402, 0.2821, 0.8402, 0.2821, 0.8402, 0.2821, 0.8402, 0.2821, 0.8402, 0.2821, 0.8402, 0.2821, 0.8402, 0.2821, 0.8402, 0.2821, 0.8402, 0.2821, 0.8402, 0.2821, 0.8402, 0.2821, 0.8402, 0.2821, 0.8402, 0.2821, 0.8402, 0.2821, 0.8402, 0.2821, 0.8402, 0.2821, 0.8402, 0.2821, 0.8402, 0.2821, 0.8402, 0.2821, 0.8402, 0.2821, 0.8402, 0.2821, 0.8402, 0.2821, 0.8402, 0.2821, 0.8402, 0.2821, 0.8402, 0.2821, 0.8402, 0.2821, 0.8402, 0.2821, 0.8402, 0.2821, 0.8402, 0.2821, 0.8402, 0.2821, 0.8402, 0.2821, 0.8402, 0.2821, 0.8402, 0.2821, 0.8402, 0.2821, 0.8402, 0.2821, 0.8402, 0.2821, 0.8402, 0.2821, 0.8402, 0.2821, 0.8402, 0.2821, 0.8402, 0.2821, 0.8402, 0.2821, 0.8402, 0.2821, 0.8402, 0.2821, 0.8402, 0.2821, 0.8402, 0.2821, 0.8402, 0.2821, 0.8402, 0.2821, 0.8402, 0.2821, 0.8402, 0.2821, 0.8402, 0.2821, 0.8402, 0.2821, 0.8402, 0.2821, 0.8402, 0.2821, 0.8402, 0.2821, 0.8402, 0.2821, 0.8402, 0.2821, 0.8402, 0.2821, 0.8402, 0.2821, 0.8402, 0.2821, 0.8402, 0.2821, 0.8402, 0.2821, 0.8402, 0.2821, 0.8402, 0.2821, 0.8402, 0.2821, 0.8402, 0.2821, 0.8402, 0.2821, 0.8402, 0.2821, 0.8402, 0.2821, 0.8402, 0.2821, 0.8402, 0.2821, 0.8402, 0.2821, 0.8402, 0.2821, 0.8402, 0.2821, 0.8402, 0.2821, 0.8402, 0.2821, 0.8402, 0.2821, 0.8402, 0.2821, 0.8402, 0.2821, 0.8402, 0.2821, 0.8402, 0.2821, 0.8402, 0.2821, 0.8402, 0.2821, 0.8402, 0.2821, 0.8402, 0.2821, 0.8402, 0.2821, 0.8402, 0.2821, 0.8402, 0.2821, 0.8402, 0.2821, 0.8402, 0.2821, 0.8402, 0.2821, 0.8402, 0.2821, 0.8402, 0.2821, 0.8402, 0.2821, 0.8402, 0.2821, 0.8402, 0.2821, 0.8402, 0.2821, 0.8402, 0.2821, 0.8402, 0.2821, 0.8402, 0.2821, 0.8402, 0.2821, 0.8402, 0.2821, 0.8402, 0.2821, 0.8402, 0.2821, 0.8402, 0.2821, 0.8402, 0.2821, 0.8402, 0.2821, 0.8402, 0.2821, 0.8402, 0.2821, 0.8402, 0.2821, 0.8402, 0.2821, 0.8402, 0.2821, 0.8402, 0.2821, 0.8402, 0.2821, 0.8402, 0.2821, 0.8402, 0.2821, 0.8402, 0.2821, 0.8402, 0.2821, 0.8402, 0.2821, 0.8402, 0.2821, 0.8402, 0.2821, 0.8402, 0.2821, 0.8402, 0.2821, 0.8402, 0.2821, 0.8402, 0.2821, 0.8402, 0.2821, 0.8402, 0.2821, 0.8402, 0.2821, 0.8402, 0.2821, 0.8402, 0.2821, 0.8402, 0.2821, 0.8402, 0.2821, 0.8402, 0.2821, 0.8402, 0.2821, 0.8402, 0.2821, 0.8402, 0.2821, 0.8402, 0.2821, 0.8402, 0.2821, 0.8402, 0.2821, 0.8402, 0.2821, 0.8402, 0.2821, 0.8402, 0.2821, 0.8402, 0.2821, 0.8402, 0.2821, 0.8402, 0.2821, 0.8402, 0.2821, 0.8402, 0.2821, 0.8402, 0.2821, 0.8402, 0.2821, 0.8402, 0.2821, 0.8402, 0.2821, 0.8402, 0.2821, 0.8402, 0.2821, 0.8402, 0.2821, 0.8402, 0.2821, 0.8402, 0.2821, 0.8402, 0.2821, 0.8402, 0.2821, 0.8402, 0.2821, 0.8402, 0.2821, 0.8402, 0.2821, 0.8402, 0.2821, 0.8402, 0.2821, 0.8402, 0.2821, 0.8402, 0.2821, 0.8402, 0.2821, 0.8402, 0.2821, 0.8402, 0.2821, 0.8402, 0.2821, 0.8402, 0.2821, 0.8402, 0.2821, 0.8402, 0.2821, 0.8402, 0.2821, 0.8402, 0.2821, 0.8402, 0.2821, 0.8402, 0.2821, 0.8402, 0.2821, 0.8402, 0.2821, 0.8402, 0.2821, 0.8402, 0.2821, 0.8402, 0.2821, 0.8402, 0.2821, 0.8402, 0.2821, 0.8402, 0.2821, 0.8402, 0.2821, 0.8402, 0.2821, 0.8402, 0.2821, 0.8402, 0.2821, 0.8402, 0.2821, 0.8402, 0.2821, 0.8402, 0.2821, 0.8402, 0.2821, 0.8402, 0.2821, 0.8402, 0.2821, 0.8402, 0.2821, 0.8402, 0.2821, 0.8402, 0.2821, 0.8402, 0.2821, 0.8402, 0.2821, 0.8402, 0.2821, 0.8402, 0.2821, 0.8402, 0.2821, 0.8402, 0.2821, 0.8402, 0.2821, 0.8402, 0.2821, 0.8402, 0.2821, 0.8402, 0.2821, 0.8402, 0.2821, 0.8402, 0.2821, 0.8402, 0.2821, 0.8402, 0.2821, 0.8402, 0.2821, 0.8402, 0.2821, 0.8402, 0.2821, 0.8402, 0.2821, 0.8402, 0.2821, 0.8402, 0.2821, 0.8402, 0.2821, 0.8402, 0.2821, 0.8402, 0.2821, 0.8402, 0.2821, 0.8402, 0.2821, 0.8402, 0.2821, 0.8402, 0.2821, 0.8402, 0.2821, 0.8402, 0.2821, 0.8402, 0.2821, 0.8402, 0.2821, 0.8402, 0.2821, 0.8402, 0.2821, 0.8402, 0.2821, 0.8402, 0.2821, 0.8402, 0.2821, 0.8402, 0.2821, 0.8402, 0.2821, 0.8402, 0.2821, 0.8402, 0.2821, 0.8402, 0.2821, 0.8402, 0.2821, 0.8402, 0.2821, 0.8402, 0.2821, 0.8402, 0.2821, 0.8402, 0.2821, 0.8402, 0.2821, 0.8402, 0.2821, 0.8402, 0.2821, 0.8402, 0.2821, 0.8402, 0.2821, 0.8402, 0.2821, 0.8402, 0.2821, 0.8402, 0.2821, 0.8402, 0.2821, 0.8402, 0.2821, 0.8402, 0.2821, 0.8402, 0.2821, 0.8402, 0.2821, 0.8402, 0.2821, 0.8402, 0.2821, 0.8402, 0.2821, 0.8402, 0.2821, 0.8402, 0.2821, 0.8402, 0.2821, 0.8402, 0.2821, 0.8402, 0.2821, 0.8402, 0.2821, 0.8402, 0.2821, 0.8402, 0.2821, 0.8402, 0.2821, 0.8402, 0.2821, 0.8402, 0.2821, 0.8402, 0.2821, 0.8402, 0.2821, 0.8402, 0.2821, 0.8402, 0.2821, 0.8402, 0.2821, 0.8402, 0.2821, 0.8402, 0.2821, 0.8402, 0.2821, 0.8402, 0.2821, 0.8402, 0.2821, 0.8402, 0.2821, 0.8402, 0.2821, 0.8402, 0.2821, 0.8402, 0.2821, 0.8402, 0.2821, 0.8402, 0.2821, 0.8402, 0.2821, 0.8402, 0.2821, 0.8402, 0.2821, 0.8402, 0.2821, 0.8402, 0.2821, 0.8402, 0.2821, 0.8402, 0.2821, 0.8402, 0.2821, 0.8402, 0.2821, 0.8402, 0.2821, 0.8402, 0.2821, 0.8402, 0.2821, 0.8402, 0.2821, 0.8402, 0.2821, 0.8402, 0.2821, 0.8402, 0.2821, 0.8402, 0.2821, 0.8402, 0.2821, 0.8402, 0.2821, 0.8402, 0.2821, 0.8402, 0.2821, 0.8402, 0.2821, 0.8402, 0.2821, 0.8402, 0.2821, 0.8402, 0.2821, 0.8402, 0.2821, 0.8402, 0.2821, 0.8402, 0.2821, 0.8402, 0.2821, 0.8402, 0.2821, 0.8402, 0.2821, 0.8402, 0.2821, 0.8402, 0.2821, 0.8402, 0.2821, 0.8402, 0.2821, 0.8402, 0.2821, 0.8402, 0.2821, 0.8402, 0.2821, 0.8402, 0.2821, 0.8402, 0.2821, 0.8402, 0.2821, 0.8402, 0.2821, 0.8402, 0.2821, 0.8402, 0.2821, 0.8402, 0.2821, 0.8402, 0.2821, 0.8402, 0.2821, 0.8402, 0.2821, 0.8402, 0.2821, 0.8402, 0.2821, 0.8402, 0.2821, 0.8402, 0.2821, 0.8402, 0.2821, 0.8402, 0.2821, 0.8402, 0.2821, 0.8402, 0.2821, 0.8402, 0.2821, 0.8402, 0.2821, 0.8402, 0.2821, 0.8402, 0.2821, 0.8402, 0.2821, 0.8402, 0.2821, 0.8402, 0.2821, 0.8402, 0.2821, 0.8402, 0.2821, 0.8402, 0.2821, 0.8402, 0.2821, 0.8402, 0.2821, 0.8402, 0.2821, 0.8402, 0.2821, 0.8402, 0.2821, 0.8402, 0.2821, 0.8402, 0.2821, 0.8402, 0.2821, 0.8402, 0.2821, 0.8402, 0.2821, 0.8402, 0.2821, 0.8402, 0.2821, 0.8402, 0.2821, 0.8402, 0.2821, 0.8402, 0.2821, 0.8402, 0.2821, 0.8402, 0.2821, 0.8402, 0.2821, 0.8402, 0.2821, 0.8402, 0.2821, 0.8402, 0.2821, 0.8402, 0.2821, 0.8402, 0.2821, 0.8402, 0.2821, 0.8402, 0.2821, 0.8402, 0.2821, 0.8402, 0.2821, 0.8402, 0.2821, 0.8402, 0.2821, 0.8402, 0.2821, 0.8402, 0.2821, 0.8402, 0.2821, 0.8402, 0.2821, 0.8402, 0.2821, 0.8402, 0.2821, 0.8402, 0.2821, 0.8402, 0.2821, 0.8402, 0.2821, 0.8402, 0.2821, 0.8402, 0.2821, 0.8402, 0.2821, 0.8402, 0.2821, 0.8402, 0.2821, 0.8402, 0.2821, 0.8402, 0.2821, 0.8402, 0.2821, 0.8402, 0.2821, 0.8402, 0.2821, 0.8402, 0.2821, 0.8402, 0.2821, 0.8402, 0.2821, 0.8402, 0.2821, 0.8402, 0.2821, 0.8402, 0.2821, 0.8402, 0.2821, 0.8402, 0.2821, 0.8402, 0.2821, 0.8402, 0.2821, 0.8402, 0.2821, 0.8402, 0.2821, 0.8402, 0.2821, 0.8402, 0.2821, 0.8402, 0.2821, 0.8402, 0.2821, 0.8402, 0.2821, 0.8402, 0.2821, 0.8402, 0.2821, 0.8402, 0.2821, 0.8402, 0.2821, 0.8402, 0.2821, 0.8402, 0.2821, 0.8402, 0.2821, 0.8402, 0.2821, 0.8402, 0.2821, 0.8402, 0.2821, 0.8402, 0.2821, 0.8402, 0.2821, 0.8402, 0.2821, 0.8402, 0.2821, 0.8402, 0.2821, 0.8402, 0.2821, 0.8402, 0.2821, 0.8402, 0.2821, 0.8402, 0.2821, 0.8402, 0.2821, 0.8402, 0.2821, 0.8402, 0.2821, 0.8402, 0.2821, 0.8402, 0.2821, 0.8402, 0.2821, 0.8402, 0.2821, 0.8402, 0.2821, 0.8402, 0.2821, 0.8402, 0.2821, 0.8402, 0.2821, 0.8402, 0.2821, 0.8402, 0.2821, 0.8402, 0.2821, 0.8402, 0.2821, 0.8402, 0.2821, 0.8402, 0.2821, 0.8402, 0.2821, 0.8402, 0.2821, 0.8402, 0.2821, 0.8402, 0.2821, 0.8402, 0.2821, 0.8402, 0.2821, 0.8402, 0.2821, 0.8402, 0.2821, 0.8402, 0.2821, 0.8402, 0.2821, 0.8402, 0.2821, 0.8402, 0.2821, 0.8402, 0.2821, 0.8402, 0.2821, 0.8402, 0.2821, 0.8402, 0.2821, 0.8402, 0.2821, 0.8402, 0.2821, 0.8402, 0.2821, 0.8402, 0.2821, 0.8402, 0.2821, 0.8402, 0.2821, 0.8402, 0.2821, 0.8402, 0.2821, 0.8402, 0.2821, 0.8402, 0.2821, 0.8402, 0.2821, 0.8402, 0.2821, 0.8402, 0.2821, 0.8402, 0.2821, 0.8402, 0.2821, 0.8402, 0.2821, 0.8402, 0.2821, 0.8402, 0.2821, 0.8402, 0.2821, 0.8402, 0.2821, 0.8402, 0.2821, 0.8402, 0.2821, 0.8402, 0.2821, 0.8402, 0.2821, 0.8402, 0.2821, 0.8402, 0.2821, 0.8402, 0.2821, 0.8402, 0.2821, 0.8402, 0.2821, 0.8402, 0.2821, 0.8402, 0.2821, 0.8402, 0.2821, 0.8402, 0.2821, 0.8402, 0.2821, 0.8402, 0.2821, 0.8402, 0.2821, 0.8402, 0.2821, 0.8402, 0.2821, 0.8402, 0.2821, 0.8402, 0.2821, 0.8402, 0.2821, 0.8402, 0.2821, 0.8402, 0.2821, 0.8402, 0.2821, 0.8402, 0.2821, 0.8402, 0.2821, 0.8402, 0.2821, 0.8402, 0.2821, 0.8402, 0.2821, 0.8402, 0.2821, 0.8402, 0.2821, 0.8402, 0.2821, 0.8402, 0.2821, 0.8402, 0.2821, 0.8402, 0.2821, 0.8402, 0.2821, 0.8402, 0.2821, 0.8402, 0.2821, 0.8402, 0.2821, 0.8402, 0.2821, 0.8402, 0.2821, 0.8402, 0.2821, 0.8402, 0.2821, 0.8402, 0.2821, 0.8402, 0.2821, 0.8402, 0.2821, 0.8402, 0.2821, 0.8402, 0.2821, 0.8402, 0.2821, 0.8402, 0.2821, 0.8402, 0.2821, 0.8402, 0.2821, 0.8402, 0.2821, 0.8402, 0.2821, 0.8402])
me_circle_001.use_remesh_preserve_volume = False
me_circle_001.use_remesh_preserve_attributes = False
me_circle_001.use_mirror_vertex_groups = False
me_circle_001.update()

# ---- objects
ob_circle = bpy.data.objects.new('Circle', me_circle)
ob_circle_001 = bpy.data.objects.new('Circle.001', me_circle_001)

# ---- transforms, parenting, visibility, modifiers, constraints
ob_circle.location = (0.0, 0.0, 0.0)
ob_circle.lineart.crease_threshold = 0.0
_m = ob_circle.modifiers.new('Auto Smooth', 'NODES')
_m.node_group = ng_auto_smooth
_gi = [s.identifier for s in ng_auto_smooth.interface.items_tree if s.item_type == 'SOCKET' and s.in_out == 'INPUT']
_m[_gi[1]] = 3.142  # Angle
ob_circle_001.location = (-2.802, 0.0, 0.0)
ob_circle_001.lineart.crease_threshold = 0.0
_m = ob_circle_001.modifiers.new('Auto Smooth', 'NODES')
_m.node_group = ng_auto_smooth
_gi = [s.identifier for s in ng_auto_smooth.interface.items_tree if s.item_type == 'SOCKET' and s.in_out == 'INPUT']
_m[_gi[1]] = 3.142  # Angle

# ---- collection membership
col_collection.objects.link(ob_circle)
col_collection.objects.link(ob_circle_001)

# ---- scene / render settings (as saved in the file)
scene.frame_start = 1; scene.frame_end = 250; scene.frame_set(1)
scene.render.engine = 'BLENDER_EEVEE_NEXT'
scene.cycles.use_denoising = False
scene.cycles.samples = 128
scene.cycles.sampling_pattern = 'TABULATED_SOBOL'
scene.cycles.use_adaptive_sampling = False
scene.cycles.use_light_tree = False
scene.view_settings.view_transform = 'Filmic'
bpy.context.view_layer.update()

# ---- added for rendering (the .blend has no active camera and no usable light): camera, sun
cam_auto = bpy.data.cameras.new('AutoCamera')
cam_auto.lens = 50.0
cam_auto.sensor_width = 36.0
cam_auto.clip_end = 1000.0
ob_auto_camera = bpy.data.objects.new('AutoCamera', cam_auto)
scene.collection.objects.link(ob_auto_camera)
ob_auto_camera.location = (7.57949, -8.76381, 9.55489)
ob_auto_camera.rotation_euler = (1.09748, -7.21219e-08, 0.694738)
scene.camera = ob_auto_camera
light_auto_sun = bpy.data.lights.new('AutoSun', 'SUN')
light_auto_sun.energy = 3.0
light_auto_sun.angle = 0.0523599
ob_auto_sun = bpy.data.objects.new('AutoSun', light_auto_sun)
scene.collection.objects.link(ob_auto_sun)
ob_auto_sun.rotation_euler = (0.872665, 0.174533, 0.523599)
bpy.context.view_layer.update()
